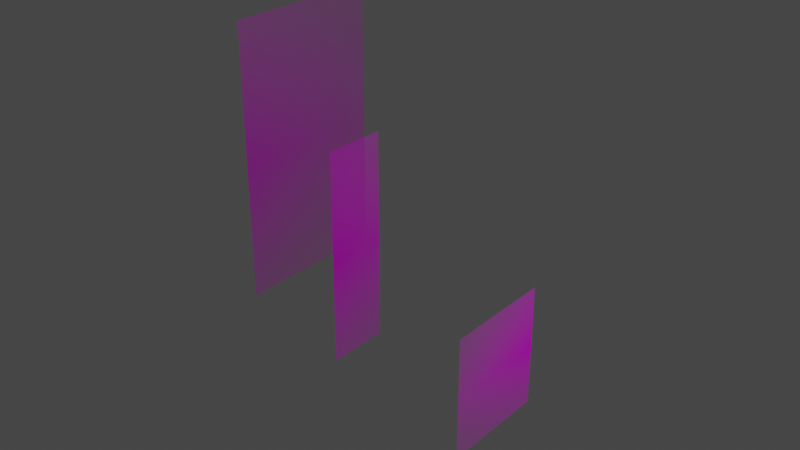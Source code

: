 # Source: picillusion.blend  (saved by Blender 2.93.20; exported with 4.5.12 LTS)
import bpy
from mathutils import Matrix  # noqa: F401  (used for matrix-valued properties, if any)

bpy.ops.wm.read_factory_settings(use_empty=True)
scene = bpy.context.scene
scene.name = 'Scene'

# ---- collections
col_collection = bpy.data.collections.new('Collection'); scene.collection.children.link(col_collection)

# ---- images (referenced by path relative to the original .blend; pixels are not part of the script)
import os
ASSET_DIR = os.environ.get("B2B_ASSET_DIR", "")  # directory of the original .blend (textures are referenced by path, not embedded)
HERE = os.path.dirname(os.path.abspath(__file__))  # packed textures are extracted next to this script under _unpacked/

def load_image(name, relpath, width, height, colorspace="sRGB"):
    """Load a texture the original file referenced (path relative to the .blend, or extracted next to this script)."""
    p = next((c for c in (os.path.join(HERE, relpath), os.path.join(ASSET_DIR, relpath)) if relpath and os.path.exists(c)), "")
    if p:
        img = bpy.data.images.load(p, check_existing=True)
        img.name = name
    else:  # same state as the original file: an image datablock whose file is absent (Cycles renders it pink)
        img = bpy.data.images.new(name, width, height)
        img.source = "FILE"
        img.filepath = "//" + (relpath or name)
    img.colorspace_settings.name = colorspace
    return img
img_screenshot_bridge_png = load_image('Screenshot_Bridge.png', 'Screenshot_Bridge.png', 1024, 1024, 'sRGB')
img_screenshot_bridge_png_001 = load_image('Screenshot_Bridge.png.001', 'Screenshot_Bridge.png', 1024, 1024, 'sRGB')

# ---- materials (node trees are filled in below, after node groups)
mat_screenshot_bridge = bpy.data.materials.new('Screenshot_Bridge')
mat_screenshot_bridge.surface_render_method = 'BLENDED'
mat_screenshot_bridge.blend_method = 'BLEND'
mat_screenshot_bridge.use_transparent_shadow = False
mat_screenshot_bridge_001 = bpy.data.materials.new('Screenshot_Bridge.001')
mat_screenshot_bridge_001.surface_render_method = 'BLENDED'
mat_screenshot_bridge_001.blend_method = 'BLEND'
mat_screenshot_bridge_001.use_transparent_shadow = False

# ---- material node trees
mat_screenshot_bridge.use_nodes = True; mat_screenshot_bridge.node_tree.nodes.clear()
_N = mat_screenshot_bridge.node_tree.nodes; _L = mat_screenshot_bridge.node_tree.links
n0 = _N.new('ShaderNodeOutputMaterial'); n0.name = 'Material Output'; n0.location = (300, 300)
n1 = _N.new('ShaderNodeTexImage'); n1.name = 'Image Texture'; n1.location = (-200, 300)
n1.image = img_screenshot_bridge_png
n1.extension = 'CLIP'
n2 = _N.new('ShaderNodeBsdfPrincipled'); n2.name = 'Principled BSDF'; n2.location = (0, 300)
n2.distribution = 'GGX'
n2.subsurface_method = 'BURLEY'
n2.inputs[3].default_value = 1.45
n2.inputs[27].default_value = (0.0, 0.0, 0.0, 1.0)
n2.inputs[28].default_value = 1.0
_L.new(n1.outputs[0], n2.inputs[0])
_L.new(n1.outputs[1], n2.inputs[4])
_L.new(n2.outputs[0], n0.inputs[0])
n0.is_active_output = True
mat_screenshot_bridge_001.use_nodes = True; mat_screenshot_bridge_001.node_tree.nodes.clear()
_N = mat_screenshot_bridge_001.node_tree.nodes; _L = mat_screenshot_bridge_001.node_tree.links
n0 = _N.new('ShaderNodeOutputMaterial'); n0.name = 'Material Output'; n0.location = (300, 300)
n1 = _N.new('ShaderNodeTexImage'); n1.name = 'Image Texture'; n1.location = (-200, 300)
n1.image = img_screenshot_bridge_png_001
n1.extension = 'CLIP'
n2 = _N.new('ShaderNodeBsdfPrincipled'); n2.name = 'Principled BSDF'; n2.location = (0, 300)
n2.distribution = 'GGX'
n2.subsurface_method = 'BURLEY'
n2.inputs[3].default_value = 1.45
n2.inputs[27].default_value = (0.0, 0.0, 0.0, 1.0)
n2.inputs[28].default_value = 1.0
_L.new(n1.outputs[0], n2.inputs[0])
_L.new(n1.outputs[1], n2.inputs[4])
_L.new(n2.outputs[0], n0.inputs[0])
n0.is_active_output = True

# ---- world
world_world = bpy.data.worlds.new('World'); scene.world = world_world
world_world.use_nodes = True; world_world.node_tree.nodes.clear()
_N = world_world.node_tree.nodes; _L = world_world.node_tree.links
n0 = _N.new('ShaderNodeOutputWorld'); n0.name = 'World Output'; n0.location = (300, 300)
n1 = _N.new('ShaderNodeBackground'); n1.name = 'Background'; n1.location = (10, 300)
n1.inputs[0].default_value = (0.05088, 0.05088, 0.05088, 1.0)
_L.new(n1.outputs[0], n0.inputs[0])
n0.is_active_output = True
world_world.color = (0.05088, 0.05088, 0.05088)
world_world.use_sun_shadow = False
world_world.sun_shadow_jitter_overblur = 0.0

# ---- lights
light_light = bpy.data.lights.new('Light', 'POINT')
light_light.transmission_factor = 0.0
light_light.energy = 1000.0
light_light.shadow_soft_size = 0.1
light_light.shadow_maximum_resolution = 0.006
light_light.use_absolute_resolution = True

# ---- meshes
me_screenshot_bridge = bpy.data.meshes.new('Screenshot_Bridge')
me_screenshot_bridge.from_pydata([(-0.889, -0.5, 0.0), (-0.889, 0.5, 0.0), (0.004337, -0.5, 0.0), (0.004337, 0.5, 0.0)], [], [(0, 2, 3, 1)])
_uv = me_screenshot_bridge.uv_layers.new(name='UVMap')
_uv.uv.foreach_set('vector', [0.0, 0.0, 0.5024, 0.0, 0.5024, 1.0, 0.0, 1.0])
me_screenshot_bridge.materials.append(mat_screenshot_bridge)
me_screenshot_bridge.use_remesh_fix_poles = True
me_screenshot_bridge.use_remesh_preserve_attributes = False
me_screenshot_bridge.update()
me_screenshot_bridge_001 = bpy.data.meshes.new('Screenshot_Bridge.001')
me_screenshot_bridge_001.from_pydata([(-0.889, -0.5, 0.0), (0.889, -0.5, 0.0), (-0.889, 0.5, 0.0), (0.889, 0.5, 0.0)], [], [(0, 1, 3, 2)])
_uv = me_screenshot_bridge_001.uv_layers.new(name='UVMap')
_uv.uv.foreach_set('vector', [0.0, 0.0, 1.0, 0.0, 1.0, 1.0, 0.0, 1.0])
me_screenshot_bridge_001.materials.append(mat_screenshot_bridge_001)
me_screenshot_bridge_001.use_remesh_fix_poles = True
me_screenshot_bridge_001.use_remesh_preserve_attributes = False
me_screenshot_bridge_001.update()
me_screenshot_bridge_002 = bpy.data.meshes.new('Screenshot_Bridge.002')
me_screenshot_bridge_002.from_pydata([(0.004337, -0.5, 0.0), (0.004337, 0.5, 0.0), (0.3012, -0.5, 0.0), (0.3012, 0.5, 0.0)], [], [(0, 2, 3, 1)])
_uv = me_screenshot_bridge_002.uv_layers.new(name='UVMap')
_uv.uv.foreach_set('vector', [0.5024, 0.0, 0.6694, 0.0, 0.6694, 1.0, 0.5024, 1.0])
me_screenshot_bridge_002.materials.append(mat_screenshot_bridge)
me_screenshot_bridge_002.use_remesh_fix_poles = True
me_screenshot_bridge_002.use_remesh_preserve_attributes = False
me_screenshot_bridge_002.update()
me_screenshot_bridge_003 = bpy.data.meshes.new('Screenshot_Bridge.003')
me_screenshot_bridge_003.from_pydata([(0.889, -0.5, 0.0), (0.889, 0.5, 0.0), (0.3012, -0.5, 0.0), (0.3012, 0.5, 0.0)], [], [(2, 0, 1, 3)])
_uv = me_screenshot_bridge_003.uv_layers.new(name='UVMap')
_uv.uv.foreach_set('vector', [0.6694, 0.0, 1.0, 0.0, 1.0, 1.0, 0.6694, 1.0])
me_screenshot_bridge_003.materials.append(mat_screenshot_bridge)
me_screenshot_bridge_003.use_remesh_fix_poles = True
me_screenshot_bridge_003.use_remesh_preserve_attributes = False
me_screenshot_bridge_003.update()

# ---- objects
ob_light = bpy.data.objects.new('Light', light_light)
ob_screenshot_bridge = bpy.data.objects.new('Screenshot_Bridge', me_screenshot_bridge)
ob_screenshot_bridge_001 = bpy.data.objects.new('Screenshot_Bridge.001', me_screenshot_bridge_001)
ob_screenshot_bridge_002 = bpy.data.objects.new('Screenshot_Bridge.002', me_screenshot_bridge_002)
ob_screenshot_bridge_003 = bpy.data.objects.new('Screenshot_Bridge.003', me_screenshot_bridge_003)

# ---- transforms, parenting, visibility, modifiers, constraints
ob_light.location = (4.076, 1.005, 5.904)
ob_light.rotation_euler = (0.6503, 0.05522, 1.866)
ob_light.lock_rotations_4d = False
ob_light.empty_display_type = 'ARROWS'
ob_light.color = (0.0, 0.0, 0.0, 0.0)
ob_light.lineart.crease_threshold = 0.0
ob_screenshot_bridge.location = (-2.0, 0.0, 0.0)
ob_screenshot_bridge.rotation_euler = (1.571, 0.0, 1.571)
ob_screenshot_bridge.scale = (2.0, 2.0, 2.0)
ob_screenshot_bridge_001.location = (0.0, 0.0, 0.0)
ob_screenshot_bridge_001.rotation_euler = (1.571, 0.0, 1.571)
ob_screenshot_bridge_001.hide_render = True
ob_screenshot_bridge_002.location = (-6.0, 0.0, 0.0)
ob_screenshot_bridge_002.rotation_euler = (1.571, 0.0, 1.571)
ob_screenshot_bridge_002.scale = (4.0, 4.0, 4.0)
ob_screenshot_bridge_003.location = (-10.0, 0.0, 0.0)
ob_screenshot_bridge_003.rotation_euler = (1.571, 0.0, 1.571)
ob_screenshot_bridge_003.scale = (6.0, 6.0, 6.0)

# ---- collection membership
col_collection.objects.link(ob_light)
col_collection.objects.link(ob_screenshot_bridge)
col_collection.objects.link(ob_screenshot_bridge_001)
col_collection.objects.link(ob_screenshot_bridge_002)
col_collection.objects.link(ob_screenshot_bridge_003)

# ---- scene / render settings (as saved in the file)
scene.frame_start = 1; scene.frame_end = 250; scene.frame_set(7)
scene.render.engine = 'BLENDER_EEVEE_NEXT'
scene.cycles.use_denoising = False
scene.cycles.samples = 128
scene.cycles.sampling_pattern = 'TABULATED_SOBOL'
scene.cycles.use_adaptive_sampling = False
scene.cycles.use_light_tree = False
scene.view_settings.view_transform = 'Filmic'
bpy.context.view_layer.update()

# ---- added for rendering (the .blend has no active camera): camera
cam_auto = bpy.data.cameras.new('AutoCamera')
cam_auto.lens = 50.0
cam_auto.sensor_width = 36.0
cam_auto.clip_end = 1000.0
ob_auto_camera = bpy.data.objects.new('AutoCamera', cam_auto)
scene.collection.objects.link(ob_auto_camera)
ob_auto_camera.location = (5.35357, -11.8463, 9.08286)
ob_auto_camera.rotation_euler = (1.09748, -7.21219e-08, 0.694738)
scene.camera = ob_auto_camera
bpy.context.view_layer.update()
